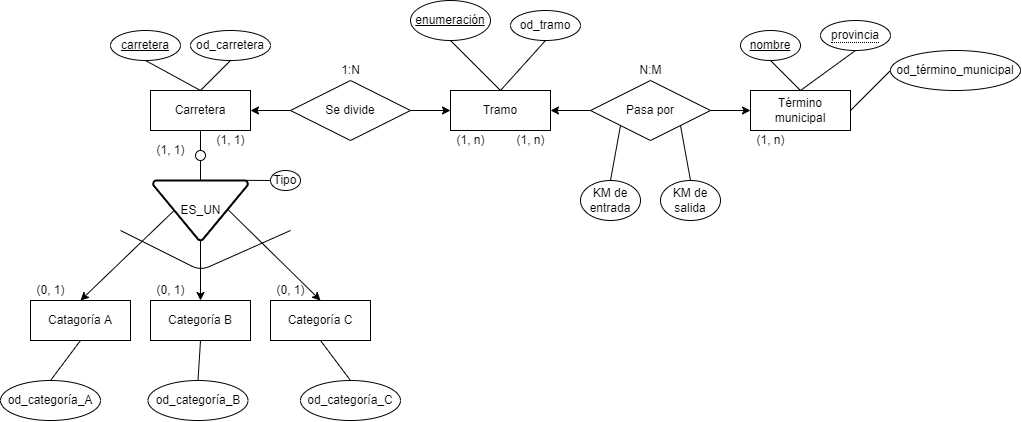

The diagram above was exported from draw.io. Its source (the exported page's mxGraphModel, read from the mxfile embedded in the PNG):
<mxGraphModel dx="1483" dy="781" grid="1" gridSize="10" guides="1" tooltips="1" connect="1" arrows="1" fold="1" page="1" pageScale="1" pageWidth="827" pageHeight="1169" math="0" shadow="0">
  <root>
    <mxCell id="0" />
    <mxCell id="1" parent="0" />
    <mxCell id="kzVrSNGrwI9x-R63fznV-1" value="Carretera" style="whiteSpace=wrap;html=1;align=center;" parent="1" vertex="1">
      <mxGeometry x="220" y="150" width="100" height="40" as="geometry" />
    </mxCell>
    <mxCell id="kzVrSNGrwI9x-R63fznV-2" value="Tramo" style="whiteSpace=wrap;html=1;align=center;" parent="1" vertex="1">
      <mxGeometry x="520" y="150" width="100" height="40" as="geometry" />
    </mxCell>
    <mxCell id="kzVrSNGrwI9x-R63fznV-5" value="Catagoría A" style="whiteSpace=wrap;html=1;align=center;" parent="1" vertex="1">
      <mxGeometry x="100" y="360" width="100" height="40" as="geometry" />
    </mxCell>
    <mxCell id="kzVrSNGrwI9x-R63fznV-10" value="Categoría B" style="whiteSpace=wrap;html=1;align=center;" parent="1" vertex="1">
      <mxGeometry x="220" y="360" width="100" height="40" as="geometry" />
    </mxCell>
    <mxCell id="kzVrSNGrwI9x-R63fznV-11" value="Categoría C" style="whiteSpace=wrap;html=1;align=center;" parent="1" vertex="1">
      <mxGeometry x="340" y="360" width="100" height="40" as="geometry" />
    </mxCell>
    <mxCell id="kzVrSNGrwI9x-R63fznV-12" value="ES_UN&lt;br&gt;" style="strokeWidth=2;html=1;shape=mxgraph.flowchart.merge_or_storage;whiteSpace=wrap;" parent="1" vertex="1">
      <mxGeometry x="222.5" y="240" width="95" height="60" as="geometry" />
    </mxCell>
    <mxCell id="kzVrSNGrwI9x-R63fznV-13" value="" style="endArrow=classic;html=1;rounded=0;entryX=0.5;entryY=0;entryDx=0;entryDy=0;exitX=0.222;exitY=0.501;exitDx=0;exitDy=0;exitPerimeter=0;" parent="1" source="kzVrSNGrwI9x-R63fznV-12" target="kzVrSNGrwI9x-R63fznV-5" edge="1">
      <mxGeometry width="50" height="50" relative="1" as="geometry">
        <mxPoint x="140" y="330" as="sourcePoint" />
        <mxPoint x="190" y="280" as="targetPoint" />
      </mxGeometry>
    </mxCell>
    <mxCell id="kzVrSNGrwI9x-R63fznV-14" value="" style="endArrow=classic;html=1;rounded=0;entryX=0.5;entryY=0;entryDx=0;entryDy=0;exitX=0.792;exitY=0.489;exitDx=0;exitDy=0;exitPerimeter=0;" parent="1" source="kzVrSNGrwI9x-R63fznV-12" target="kzVrSNGrwI9x-R63fznV-11" edge="1">
      <mxGeometry width="50" height="50" relative="1" as="geometry">
        <mxPoint x="330" y="270" as="sourcePoint" />
        <mxPoint x="400" y="280" as="targetPoint" />
      </mxGeometry>
    </mxCell>
    <mxCell id="kzVrSNGrwI9x-R63fznV-15" value="" style="endArrow=classic;html=1;rounded=0;exitX=0.5;exitY=1;exitDx=0;exitDy=0;exitPerimeter=0;" parent="1" source="kzVrSNGrwI9x-R63fznV-12" target="kzVrSNGrwI9x-R63fznV-10" edge="1">
      <mxGeometry width="50" height="50" relative="1" as="geometry">
        <mxPoint x="210" y="220" as="sourcePoint" />
        <mxPoint x="273" y="340" as="targetPoint" />
      </mxGeometry>
    </mxCell>
    <mxCell id="kzVrSNGrwI9x-R63fznV-16" value="" style="endArrow=none;html=1;rounded=1;" parent="1" edge="1">
      <mxGeometry width="50" height="50" relative="1" as="geometry">
        <mxPoint x="190" y="290" as="sourcePoint" />
        <mxPoint x="360" y="290" as="targetPoint" />
        <Array as="points">
          <mxPoint x="270" y="330" />
        </Array>
      </mxGeometry>
    </mxCell>
    <mxCell id="kzVrSNGrwI9x-R63fznV-18" value="" style="endArrow=none;html=1;rounded=1;entryX=0.5;entryY=1;entryDx=0;entryDy=0;exitX=0.5;exitY=0;exitDx=0;exitDy=0;exitPerimeter=0;" parent="1" source="kzVrSNGrwI9x-R63fznV-12" target="kzVrSNGrwI9x-R63fznV-1" edge="1">
      <mxGeometry width="50" height="50" relative="1" as="geometry">
        <mxPoint x="300" y="240" as="sourcePoint" />
        <mxPoint x="350" y="190" as="targetPoint" />
      </mxGeometry>
    </mxCell>
    <mxCell id="kzVrSNGrwI9x-R63fznV-17" value="" style="ellipse;whiteSpace=wrap;html=1;aspect=fixed;" parent="1" vertex="1">
      <mxGeometry x="265" y="210" width="10" height="10" as="geometry" />
    </mxCell>
    <mxCell id="kzVrSNGrwI9x-R63fznV-19" value="(1, 1)" style="text;html=1;align=center;verticalAlign=middle;resizable=0;points=[];autosize=1;strokeColor=none;fillColor=none;" parent="1" vertex="1">
      <mxGeometry x="220" y="200" width="40" height="20" as="geometry" />
    </mxCell>
    <mxCell id="kzVrSNGrwI9x-R63fznV-20" value="(0, 1)" style="text;html=1;align=center;verticalAlign=middle;resizable=0;points=[];autosize=1;strokeColor=none;fillColor=none;" parent="1" vertex="1">
      <mxGeometry x="100" y="340" width="40" height="20" as="geometry" />
    </mxCell>
    <mxCell id="kzVrSNGrwI9x-R63fznV-21" value="(0, 1)" style="text;html=1;align=center;verticalAlign=middle;resizable=0;points=[];autosize=1;strokeColor=none;fillColor=none;" parent="1" vertex="1">
      <mxGeometry x="220" y="340" width="40" height="20" as="geometry" />
    </mxCell>
    <mxCell id="kzVrSNGrwI9x-R63fznV-22" value="(0, 1)" style="text;html=1;align=center;verticalAlign=middle;resizable=0;points=[];autosize=1;strokeColor=none;fillColor=none;" parent="1" vertex="1">
      <mxGeometry x="340" y="340" width="40" height="20" as="geometry" />
    </mxCell>
    <mxCell id="kzVrSNGrwI9x-R63fznV-23" value="Tipo" style="ellipse;whiteSpace=wrap;html=1;align=center;" parent="1" vertex="1">
      <mxGeometry x="340" y="230" width="30" height="20" as="geometry" />
    </mxCell>
    <mxCell id="kzVrSNGrwI9x-R63fznV-24" value="" style="endArrow=none;html=1;rounded=1;entryX=0;entryY=0.5;entryDx=0;entryDy=0;exitX=0.975;exitY=-0.003;exitDx=0;exitDy=0;exitPerimeter=0;" parent="1" source="kzVrSNGrwI9x-R63fznV-12" target="kzVrSNGrwI9x-R63fznV-23" edge="1">
      <mxGeometry width="50" height="50" relative="1" as="geometry">
        <mxPoint x="270" y="340" as="sourcePoint" />
        <mxPoint x="320" y="290" as="targetPoint" />
      </mxGeometry>
    </mxCell>
    <mxCell id="kzVrSNGrwI9x-R63fznV-25" value="Se divide" style="shape=rhombus;perimeter=rhombusPerimeter;whiteSpace=wrap;html=1;align=center;" parent="1" vertex="1">
      <mxGeometry x="360" y="140" width="120" height="60" as="geometry" />
    </mxCell>
    <mxCell id="kzVrSNGrwI9x-R63fznV-26" value="" style="endArrow=classic;html=1;rounded=1;exitX=0;exitY=0.5;exitDx=0;exitDy=0;entryX=1;entryY=0.5;entryDx=0;entryDy=0;" parent="1" source="kzVrSNGrwI9x-R63fznV-25" target="kzVrSNGrwI9x-R63fznV-1" edge="1">
      <mxGeometry width="50" height="50" relative="1" as="geometry">
        <mxPoint x="240" y="110" as="sourcePoint" />
        <mxPoint x="290" y="60" as="targetPoint" />
      </mxGeometry>
    </mxCell>
    <mxCell id="kzVrSNGrwI9x-R63fznV-27" value="" style="endArrow=classic;html=1;rounded=1;exitX=1;exitY=0.5;exitDx=0;exitDy=0;entryX=0;entryY=0.5;entryDx=0;entryDy=0;" parent="1" source="kzVrSNGrwI9x-R63fznV-25" target="kzVrSNGrwI9x-R63fznV-2" edge="1">
      <mxGeometry width="50" height="50" relative="1" as="geometry">
        <mxPoint x="490" y="110" as="sourcePoint" />
        <mxPoint x="540" y="60" as="targetPoint" />
      </mxGeometry>
    </mxCell>
    <mxCell id="kzVrSNGrwI9x-R63fznV-28" value="Término municipal" style="whiteSpace=wrap;html=1;align=center;" parent="1" vertex="1">
      <mxGeometry x="820" y="150" width="100" height="40" as="geometry" />
    </mxCell>
    <mxCell id="kzVrSNGrwI9x-R63fznV-29" value="Pasa por" style="shape=rhombus;perimeter=rhombusPerimeter;whiteSpace=wrap;html=1;align=center;" parent="1" vertex="1">
      <mxGeometry x="660" y="140" width="120" height="60" as="geometry" />
    </mxCell>
    <mxCell id="kzVrSNGrwI9x-R63fznV-30" value="" style="endArrow=classic;html=1;rounded=1;exitX=0;exitY=0.5;exitDx=0;exitDy=0;entryX=1;entryY=0.5;entryDx=0;entryDy=0;" parent="1" source="kzVrSNGrwI9x-R63fznV-29" target="kzVrSNGrwI9x-R63fznV-2" edge="1">
      <mxGeometry width="50" height="50" relative="1" as="geometry">
        <mxPoint x="620" y="170" as="sourcePoint" />
        <mxPoint x="670" y="120" as="targetPoint" />
      </mxGeometry>
    </mxCell>
    <mxCell id="kzVrSNGrwI9x-R63fznV-31" value="" style="endArrow=classic;html=1;rounded=1;exitX=1;exitY=0.5;exitDx=0;exitDy=0;entryX=0;entryY=0.5;entryDx=0;entryDy=0;" parent="1" source="kzVrSNGrwI9x-R63fznV-29" target="kzVrSNGrwI9x-R63fznV-28" edge="1">
      <mxGeometry width="50" height="50" relative="1" as="geometry">
        <mxPoint x="780" y="160" as="sourcePoint" />
        <mxPoint x="830" y="110" as="targetPoint" />
      </mxGeometry>
    </mxCell>
    <mxCell id="kzVrSNGrwI9x-R63fznV-32" value="(1, n)" style="text;html=1;align=center;verticalAlign=middle;resizable=0;points=[];autosize=1;strokeColor=none;fillColor=none;" parent="1" vertex="1">
      <mxGeometry x="520" y="190" width="40" height="20" as="geometry" />
    </mxCell>
    <mxCell id="kzVrSNGrwI9x-R63fznV-33" value="(1, n)" style="text;html=1;align=center;verticalAlign=middle;resizable=0;points=[];autosize=1;strokeColor=none;fillColor=none;" parent="1" vertex="1">
      <mxGeometry x="820" y="190" width="40" height="20" as="geometry" />
    </mxCell>
    <mxCell id="kzVrSNGrwI9x-R63fznV-34" value="(1, 1)" style="text;html=1;align=center;verticalAlign=middle;resizable=0;points=[];autosize=1;strokeColor=none;fillColor=none;" parent="1" vertex="1">
      <mxGeometry x="280" y="190" width="40" height="20" as="geometry" />
    </mxCell>
    <mxCell id="kzVrSNGrwI9x-R63fznV-35" value="KM de entrada" style="ellipse;whiteSpace=wrap;html=1;align=center;" parent="1" vertex="1">
      <mxGeometry x="650" y="240" width="60" height="40" as="geometry" />
    </mxCell>
    <mxCell id="kzVrSNGrwI9x-R63fznV-36" value="KM de salida" style="ellipse;whiteSpace=wrap;html=1;align=center;" parent="1" vertex="1">
      <mxGeometry x="730" y="240" width="60" height="40" as="geometry" />
    </mxCell>
    <mxCell id="kzVrSNGrwI9x-R63fznV-37" value="" style="endArrow=none;html=1;rounded=1;entryX=0;entryY=1;entryDx=0;entryDy=0;exitX=0.5;exitY=0;exitDx=0;exitDy=0;" parent="1" source="kzVrSNGrwI9x-R63fznV-35" target="kzVrSNGrwI9x-R63fznV-29" edge="1">
      <mxGeometry width="50" height="50" relative="1" as="geometry">
        <mxPoint x="655" y="250" as="sourcePoint" />
        <mxPoint x="705" y="200" as="targetPoint" />
      </mxGeometry>
    </mxCell>
    <mxCell id="kzVrSNGrwI9x-R63fznV-38" value="" style="endArrow=none;html=1;rounded=1;exitX=0.5;exitY=0;exitDx=0;exitDy=0;entryX=1;entryY=1;entryDx=0;entryDy=0;" parent="1" source="kzVrSNGrwI9x-R63fznV-36" target="kzVrSNGrwI9x-R63fznV-29" edge="1">
      <mxGeometry width="50" height="50" relative="1" as="geometry">
        <mxPoint x="780" y="230" as="sourcePoint" />
        <mxPoint x="800" y="200" as="targetPoint" />
      </mxGeometry>
    </mxCell>
    <mxCell id="kzVrSNGrwI9x-R63fznV-39" value="1:N" style="text;html=1;align=center;verticalAlign=middle;resizable=0;points=[];autosize=1;strokeColor=none;fillColor=none;" parent="1" vertex="1">
      <mxGeometry x="405" y="120" width="30" height="20" as="geometry" />
    </mxCell>
    <mxCell id="kzVrSNGrwI9x-R63fznV-40" value="(1, n)" style="text;html=1;align=center;verticalAlign=middle;resizable=0;points=[];autosize=1;strokeColor=none;fillColor=none;" parent="1" vertex="1">
      <mxGeometry x="580" y="190" width="40" height="20" as="geometry" />
    </mxCell>
    <mxCell id="kzVrSNGrwI9x-R63fznV-41" value="N:M" style="text;html=1;align=center;verticalAlign=middle;resizable=0;points=[];autosize=1;strokeColor=none;fillColor=none;" parent="1" vertex="1">
      <mxGeometry x="700" y="120" width="40" height="20" as="geometry" />
    </mxCell>
    <mxCell id="5FscjoBCEIT9pWHOQnqG-16" style="edgeStyle=none;rounded=0;orthogonalLoop=1;jettySize=auto;html=1;exitX=0.5;exitY=1;exitDx=0;exitDy=0;entryX=0.5;entryY=0;entryDx=0;entryDy=0;endArrow=none;endFill=0;" edge="1" parent="1" source="kzVrSNGrwI9x-R63fznV-43" target="kzVrSNGrwI9x-R63fznV-28">
      <mxGeometry relative="1" as="geometry" />
    </mxCell>
    <mxCell id="kzVrSNGrwI9x-R63fznV-43" value="nombre" style="ellipse;whiteSpace=wrap;html=1;align=center;fontStyle=4;" parent="1" vertex="1">
      <mxGeometry x="810" y="90" width="60" height="30" as="geometry" />
    </mxCell>
    <mxCell id="5FscjoBCEIT9pWHOQnqG-12" style="edgeStyle=none;rounded=0;orthogonalLoop=1;jettySize=auto;html=1;exitX=0.5;exitY=1;exitDx=0;exitDy=0;entryX=0.5;entryY=0;entryDx=0;entryDy=0;endArrow=none;endFill=0;" edge="1" parent="1" source="kzVrSNGrwI9x-R63fznV-44" target="kzVrSNGrwI9x-R63fznV-1">
      <mxGeometry relative="1" as="geometry" />
    </mxCell>
    <mxCell id="kzVrSNGrwI9x-R63fznV-44" value="carretera" style="ellipse;whiteSpace=wrap;html=1;align=center;fontStyle=4;" parent="1" vertex="1">
      <mxGeometry x="180" y="90" width="70" height="30" as="geometry" />
    </mxCell>
    <mxCell id="5FscjoBCEIT9pWHOQnqG-14" style="edgeStyle=none;rounded=0;orthogonalLoop=1;jettySize=auto;html=1;exitX=0.5;exitY=1;exitDx=0;exitDy=0;entryX=0.5;entryY=0;entryDx=0;entryDy=0;endArrow=none;endFill=0;" edge="1" parent="1" source="kzVrSNGrwI9x-R63fznV-45" target="kzVrSNGrwI9x-R63fznV-2">
      <mxGeometry relative="1" as="geometry" />
    </mxCell>
    <mxCell id="kzVrSNGrwI9x-R63fznV-45" value="enumeración" style="ellipse;whiteSpace=wrap;html=1;align=center;fontStyle=4;" parent="1" vertex="1">
      <mxGeometry x="480" y="60" width="80" height="40" as="geometry" />
    </mxCell>
    <mxCell id="5FscjoBCEIT9pWHOQnqG-17" style="edgeStyle=none;rounded=0;orthogonalLoop=1;jettySize=auto;html=1;exitX=0.5;exitY=1;exitDx=0;exitDy=0;endArrow=none;endFill=0;" edge="1" parent="1" source="5FscjoBCEIT9pWHOQnqG-1">
      <mxGeometry relative="1" as="geometry">
        <mxPoint x="870" y="150.00000000000003" as="targetPoint" />
      </mxGeometry>
    </mxCell>
    <mxCell id="5FscjoBCEIT9pWHOQnqG-1" value="&lt;span style=&quot;border-bottom: 1px dotted&quot;&gt;provincia&lt;/span&gt;" style="ellipse;whiteSpace=wrap;html=1;align=center;" vertex="1" parent="1">
      <mxGeometry x="890" y="80" width="70" height="30" as="geometry" />
    </mxCell>
    <mxCell id="5FscjoBCEIT9pWHOQnqG-18" style="edgeStyle=none;rounded=0;orthogonalLoop=1;jettySize=auto;html=1;exitX=0;exitY=0.5;exitDx=0;exitDy=0;entryX=1;entryY=0.5;entryDx=0;entryDy=0;endArrow=none;endFill=0;" edge="1" parent="1" source="5FscjoBCEIT9pWHOQnqG-2" target="kzVrSNGrwI9x-R63fznV-28">
      <mxGeometry relative="1" as="geometry" />
    </mxCell>
    <mxCell id="5FscjoBCEIT9pWHOQnqG-2" value="od_término_municipal" style="ellipse;whiteSpace=wrap;html=1;align=center;" vertex="1" parent="1">
      <mxGeometry x="960" y="110" width="130" height="40" as="geometry" />
    </mxCell>
    <mxCell id="5FscjoBCEIT9pWHOQnqG-15" style="edgeStyle=none;rounded=0;orthogonalLoop=1;jettySize=auto;html=1;exitX=0.5;exitY=1;exitDx=0;exitDy=0;entryX=0.5;entryY=0;entryDx=0;entryDy=0;endArrow=none;endFill=0;" edge="1" parent="1" source="5FscjoBCEIT9pWHOQnqG-3" target="kzVrSNGrwI9x-R63fznV-2">
      <mxGeometry relative="1" as="geometry" />
    </mxCell>
    <mxCell id="5FscjoBCEIT9pWHOQnqG-3" value="od_tramo" style="ellipse;whiteSpace=wrap;html=1;align=center;" vertex="1" parent="1">
      <mxGeometry x="580" y="70" width="70" height="30" as="geometry" />
    </mxCell>
    <mxCell id="5FscjoBCEIT9pWHOQnqG-13" style="edgeStyle=none;rounded=0;orthogonalLoop=1;jettySize=auto;html=1;exitX=0.5;exitY=1;exitDx=0;exitDy=0;endArrow=none;endFill=0;" edge="1" parent="1" source="5FscjoBCEIT9pWHOQnqG-5">
      <mxGeometry relative="1" as="geometry">
        <mxPoint x="270" y="150" as="targetPoint" />
      </mxGeometry>
    </mxCell>
    <mxCell id="5FscjoBCEIT9pWHOQnqG-5" value="od_carretera" style="ellipse;whiteSpace=wrap;html=1;align=center;" vertex="1" parent="1">
      <mxGeometry x="260" y="90" width="80" height="30" as="geometry" />
    </mxCell>
    <mxCell id="5FscjoBCEIT9pWHOQnqG-9" style="rounded=0;orthogonalLoop=1;jettySize=auto;html=1;exitX=0.5;exitY=0;exitDx=0;exitDy=0;entryX=0.5;entryY=1;entryDx=0;entryDy=0;endArrow=none;endFill=0;" edge="1" parent="1" source="5FscjoBCEIT9pWHOQnqG-6" target="kzVrSNGrwI9x-R63fznV-5">
      <mxGeometry relative="1" as="geometry" />
    </mxCell>
    <mxCell id="5FscjoBCEIT9pWHOQnqG-6" value="od_categoría_A" style="ellipse;whiteSpace=wrap;html=1;align=center;" vertex="1" parent="1">
      <mxGeometry x="70" y="440" width="100" height="40" as="geometry" />
    </mxCell>
    <mxCell id="5FscjoBCEIT9pWHOQnqG-10" style="edgeStyle=none;rounded=0;orthogonalLoop=1;jettySize=auto;html=1;exitX=0.5;exitY=0;exitDx=0;exitDy=0;entryX=0.5;entryY=1;entryDx=0;entryDy=0;endArrow=none;endFill=0;" edge="1" parent="1" source="5FscjoBCEIT9pWHOQnqG-7" target="kzVrSNGrwI9x-R63fznV-10">
      <mxGeometry relative="1" as="geometry" />
    </mxCell>
    <mxCell id="5FscjoBCEIT9pWHOQnqG-7" value="od_categoría_B" style="ellipse;whiteSpace=wrap;html=1;align=center;" vertex="1" parent="1">
      <mxGeometry x="217.5" y="440" width="100" height="40" as="geometry" />
    </mxCell>
    <mxCell id="5FscjoBCEIT9pWHOQnqG-11" style="edgeStyle=none;rounded=0;orthogonalLoop=1;jettySize=auto;html=1;exitX=0.5;exitY=0;exitDx=0;exitDy=0;entryX=0.5;entryY=1;entryDx=0;entryDy=0;endArrow=none;endFill=0;" edge="1" parent="1" source="5FscjoBCEIT9pWHOQnqG-8" target="kzVrSNGrwI9x-R63fznV-11">
      <mxGeometry relative="1" as="geometry" />
    </mxCell>
    <mxCell id="5FscjoBCEIT9pWHOQnqG-8" value="od_categoría_C" style="ellipse;whiteSpace=wrap;html=1;align=center;" vertex="1" parent="1">
      <mxGeometry x="370" y="440" width="100" height="40" as="geometry" />
    </mxCell>
  </root>
</mxGraphModel>